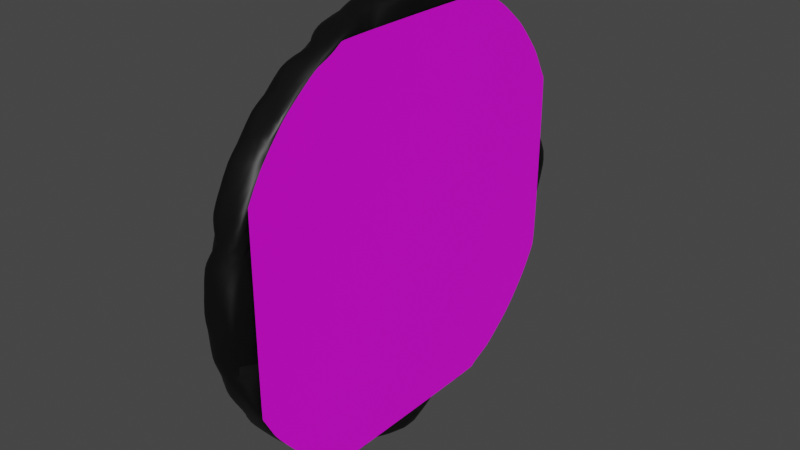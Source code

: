 # Source: Clock.blend  (saved by Blender 3.5.10; exported with 4.5.12 LTS)
import bpy
from mathutils import Matrix  # noqa: F401  (used for matrix-valued properties, if any)

bpy.ops.wm.read_factory_settings(use_empty=True)
scene = bpy.context.scene
scene.name = 'Scene'

# ---- collections
col_collection = bpy.data.collections.new('Collection'); scene.collection.children.link(col_collection)

# ---- images (referenced by path relative to the original .blend; pixels are not part of the script)
import os
ASSET_DIR = os.environ.get("B2B_ASSET_DIR", "")  # directory of the original .blend (textures are referenced by path, not embedded)
HERE = os.path.dirname(os.path.abspath(__file__))  # packed textures are extracted next to this script under _unpacked/

def load_image(name, relpath, width, height, colorspace="sRGB"):
    """Load a texture the original file referenced (path relative to the .blend, or extracted next to this script)."""
    p = next((c for c in (os.path.join(HERE, relpath), os.path.join(ASSET_DIR, relpath)) if relpath and os.path.exists(c)), "")
    if p:
        img = bpy.data.images.load(p, check_existing=True)
        img.name = name
    else:  # same state as the original file: an image datablock whose file is absent (Cycles renders it pink)
        img = bpy.data.images.new(name, width, height)
        img.source = "FILE"
        img.filepath = "//" + (relpath or name)
    img.colorspace_settings.name = colorspace
    return img
img_clock_png = load_image('Clock.png', 'Clock.png', 1024, 1024, 'sRGB')

# ---- materials (node trees are filled in below, after node groups)
mat_material_001 = bpy.data.materials.new('Material.001')
mat_material_001.use_transparent_shadow = False
mat_material_002 = bpy.data.materials.new('Material.002')
mat_material_002.use_transparent_shadow = False

# ---- node groups
ng_auto_smooth = bpy.data.node_groups.new('Auto Smooth', 'GeometryNodeTree')
_s = ng_auto_smooth.interface.new_socket(name='Geometry', in_out='OUTPUT', socket_type='NodeSocketGeometry')
_s = ng_auto_smooth.interface.new_socket(name='Geometry', in_out='INPUT', socket_type='NodeSocketGeometry')
_s = ng_auto_smooth.interface.new_socket(name='Angle', in_out='INPUT', socket_type='NodeSocketFloat')
_s.subtype = 'ANGLE'
_s.min_value = 0.0
_s.max_value = 3.142
ng_auto_smooth.is_modifier = True
_N = ng_auto_smooth.nodes; _L = ng_auto_smooth.links
n0 = _N.new('NodeGroupOutput'); n0.name = 'Group Output'; n0.location = (480, -100)
n1 = _N.new('NodeGroupInput'); n1.name = 'Group Input'; n1.location = (-420, -300)
n2 = _N.new('NodeGroupInput'); n2.name = 'Group Input.001'; n2.location = (-60, -100)
n3 = _N.new('GeometryNodeSetShadeSmooth'); n3.name = 'Set Shade Smooth'; n3.location = (120, -100)
n3.domain = 'EDGE'
n4 = _N.new('GeometryNodeSetShadeSmooth'); n4.name = 'Set Shade Smooth.001'; n4.location = (300, -100)
n5 = _N.new('GeometryNodeInputMeshEdgeAngle'); n5.name = 'Edge Angle'; n5.location = (-420, -220)
n6 = _N.new('GeometryNodeInputEdgeSmooth'); n6.name = 'Is Edge Smooth'; n6.location = (-60, -160)
n7 = _N.new('GeometryNodeInputShadeSmooth'); n7.name = 'Is Face Smooth'; n7.location = (-240, -340)
n8 = _N.new('FunctionNodeBooleanMath'); n8.name = 'Boolean Math'; n8.location = (-60, -220)
n9 = _N.new('FunctionNodeCompare'); n9.name = 'Compare'; n9.location = (-240, -180)
n9.operation = 'LESS_EQUAL'
_L.new(n5.outputs[0], n9.inputs[0])
_L.new(n4.outputs[0], n0.inputs[0])
_L.new(n1.outputs[1], n9.inputs[1])
_L.new(n9.outputs[0], n8.inputs[0])
_L.new(n7.outputs[0], n8.inputs[1])
_L.new(n2.outputs[0], n3.inputs[0])
_L.new(n6.outputs[0], n3.inputs[1])
_L.new(n3.outputs[0], n4.inputs[0])
_L.new(n8.outputs[0], n3.inputs[2])
n0.is_active_output = True

# ---- material node trees
mat_material_001.use_nodes = True; mat_material_001.node_tree.nodes.clear()
_N = mat_material_001.node_tree.nodes; _L = mat_material_001.node_tree.links
n0 = _N.new('ShaderNodeBsdfPrincipled'); n0.name = 'Principled BSDF'; n0.location = (10, 300)
n0.distribution = 'GGX'
n0.subsurface_method = 'RANDOM_WALK_SKIN'
n0.inputs[0].default_value = (0.0, 0.0, 0.0, 1.0)
n0.inputs[3].default_value = 1.45
n0.inputs[27].default_value = (0.0, 0.0, 0.0, 1.0)
n0.inputs[28].default_value = 1.0
n1 = _N.new('ShaderNodeOutputMaterial'); n1.name = 'Material Output'; n1.location = (300, 300)
_L.new(n0.outputs[0], n1.inputs[0])
n1.is_active_output = True
mat_material_002.use_nodes = True; mat_material_002.node_tree.nodes.clear()
_N = mat_material_002.node_tree.nodes; _L = mat_material_002.node_tree.links
n0 = _N.new('ShaderNodeBsdfPrincipled'); n0.name = 'Principled BSDF'; n0.location = (10, 300)
n0.distribution = 'GGX'
n0.subsurface_method = 'RANDOM_WALK_SKIN'
n0.inputs[3].default_value = 1.45
n0.inputs[27].default_value = (0.0, 0.0, 0.0, 1.0)
n0.inputs[28].default_value = 1.0
n1 = _N.new('ShaderNodeOutputMaterial'); n1.name = 'Material Output'; n1.location = (300, 300)
n2 = _N.new('ShaderNodeTexImage'); n2.name = 'Image Texture'; n2.location = (-280, 275)
n2.image = img_clock_png
n2.interpolation = 'Closest'
_L.new(n0.outputs[0], n1.inputs[0])
_L.new(n2.outputs[0], n0.inputs[0])
n1.is_active_output = True

# ---- world
world_world = bpy.data.worlds.new('World'); scene.world = world_world
world_world.use_nodes = True; world_world.node_tree.nodes.clear()
_N = world_world.node_tree.nodes; _L = world_world.node_tree.links
n0 = _N.new('ShaderNodeOutputWorld'); n0.name = 'World Output'; n0.location = (300, 300)
n1 = _N.new('ShaderNodeBackground'); n1.name = 'Background'; n1.location = (10, 300)
n1.inputs[0].default_value = (0.05088, 0.05088, 0.05088, 1.0)
_L.new(n1.outputs[0], n0.inputs[0])
n0.is_active_output = True
world_world.color = (0.05088, 0.05088, 0.05088)
world_world.use_sun_shadow = False
world_world.sun_shadow_jitter_overblur = 0.0

# ---- meshes
me_cylinder = bpy.data.meshes.new('Cylinder')
me_cylinder.from_pydata([(0.0, 1.0, -1.0), (0.0, 1.0, 1.0), (0.1951, 0.9808, -1.0), (0.1951, 0.9808, 1.0), (0.3827, 0.9239, -1.0), (0.3827, 0.9239, 1.0), (0.5556, 0.8315, -1.0), (0.5556, 0.8315, 1.0), (0.7071, 0.7071, -1.0), (0.7071, 0.7071, 1.0), (0.8315, 0.5556, -1.0), (0.8315, 0.5556, 1.0), (0.9239, 0.3827, -1.0), (0.9239, 0.3827, 1.0), (0.9808, 0.1951, -1.0), (0.9808, 0.1951, 1.0), (1.0, 0.0, -1.0), (1.0, 0.0, 1.0), (0.9808, -0.1951, -1.0), (0.9808, -0.1951, 1.0), (0.9239, -0.3827, -1.0), (0.9239, -0.3827, 1.0), (0.8315, -0.5556, -1.0), (0.8315, -0.5556, 1.0), (0.7071, -0.7071, -1.0), (0.7071, -0.7071, 1.0), (0.5556, -0.8315, -1.0), (0.5556, -0.8315, 1.0), (0.3827, -0.9239, -1.0), (0.3827, -0.9239, 1.0), (0.1951, -0.9808, -1.0), (0.1951, -0.9808, 1.0), (0.0, -1.0, -1.0), (0.0, -1.0, 1.0), (-0.1951, -0.9808, -1.0), (-0.1951, -0.9808, 1.0), (-0.3827, -0.9239, -1.0), (-0.3827, -0.9239, 1.0), (-0.5556, -0.8315, -1.0), (-0.5556, -0.8315, 1.0), (-0.7071, -0.7071, -1.0), (-0.7071, -0.7071, 1.0), (-0.8315, -0.5556, -1.0), (-0.8315, -0.5556, 1.0), (-0.9239, -0.3827, -1.0), (-0.9239, -0.3827, 1.0), (-0.9808, -0.1951, -1.0), (-0.9808, -0.1951, 1.0), (-1.0, 0.0, -1.0), (-1.0, 0.0, 1.0), (-0.9808, 0.1951, -1.0), (-0.9808, 0.1951, 1.0), (-0.9239, 0.3827, -1.0), (-0.9239, 0.3827, 1.0), (-0.8315, 0.5556, -1.0), (-0.8315, 0.5556, 1.0), (-0.7071, 0.7071, -1.0), (-0.7071, 0.7071, 1.0), (-0.5556, 0.8315, -1.0), (-0.5556, 0.8315, 1.0), (-0.3827, 0.9239, -1.0), (-0.3827, 0.9239, 1.0), (-0.1951, 0.9808, -1.0), (-0.1951, 0.9808, 1.0), (0.09755, 0.9904, 1.0), (0.2889, 0.9523, 1.0), (0.4691, 0.8777, 1.0), (0.6313, 0.7693, 1.0), (0.7693, 0.6313, 1.0), (0.8777, 0.4691, 1.0), (0.9523, 0.2889, 1.0), (0.9904, 0.09755, 1.0), (0.9904, -0.09755, 1.0), (0.9523, -0.2889, 1.0), (0.8777, -0.4691, 1.0), (0.7693, -0.6313, 1.0), (0.6313, -0.7693, 1.0), (0.4691, -0.8777, 1.0), (0.2889, -0.9523, 1.0), (0.09755, -0.9904, 1.0), (-0.09755, -0.9904, 1.0), (-0.2889, -0.9523, 1.0), (-0.4691, -0.8777, 1.0), (-0.6313, -0.7693, 1.0), (-0.7693, -0.6313, 1.0), (-0.8777, -0.4691, 1.0), (-0.9523, -0.2889, 1.0), (-0.9904, -0.09755, 1.0), (-0.9904, 0.09755, 1.0), (-0.9523, 0.2889, 1.0), (-0.8777, 0.4691, 1.0), (-0.7693, 0.6313, 1.0), (-0.6313, 0.7693, 1.0), (-0.4691, 0.8777, 1.0), (-0.2889, 0.9523, 1.0), (-0.09755, 0.9904, 1.0), (0.7212, -0.6838, -1.042), (0.7483, -0.6529, -1.042), (0.703, -0.703, -1.042), (0.6845, -0.7205, -1.042), (0.6752, -0.7282, -1.042), (0.657, -0.7442, -1.042), (0.6498, -0.75, -1.042), (0.6073, -0.785, -1.042), (0.5868, -0.8008, -1.042), (0.5741, -0.8111, -1.042), (0.5523, -0.8266, -1.042), (0.5402, -0.834, -1.042), (0.5302, -0.8402, -1.042), (0.5178, -0.8461, -1.042), (0.4956, -0.8585, -1.042), (0.486, -0.8629, -1.042), (0.4471, -0.8837, -1.042), (0.4382, -0.8891, -1.042), (0.4325, -0.8921, -1.042), (-0.4373, -0.8921, -1.042), (-0.4396, -0.891, -1.042), (-0.4493, -0.886, -1.042), (-0.4868, -0.8659, -1.042), (-0.4964, -0.8606, -1.042), (-0.5303, -0.8405, -1.042), (-0.5523, -0.8266, -1.042), (-0.5735, -0.8117, -1.042), (-0.6032, -0.7891, -1.042), (-0.6529, -0.7483, -1.042), (-0.6838, -0.7212, -1.042), (-0.703, -0.703, -1.042), (-0.7205, -0.6845, -1.042), (-0.7282, -0.6752, -1.042), (-0.7442, -0.657, -1.042), (-0.75, -0.6498, -1.042), (-0.785, -0.6073, -1.042), (-0.8008, -0.5868, -1.042), (-0.8111, -0.5741, -1.042), (-0.8266, -0.5523, -1.042), (-0.8336, -0.5397, -1.042), (-0.8398, -0.5296, -1.042), (-0.8443, -0.5154, -1.042), (-0.8557, -0.4917, -1.042), (-0.859, -0.4808, -1.042), (-0.8799, -0.4418, -1.042), (-0.8863, -0.4345, -1.042), (-0.899, -0.4131, -1.042), (-0.9053, -0.4058, -1.042), (-0.9053, 0.4098, -1.042), (-0.891, 0.4396, -1.042), (-0.886, 0.4493, -1.042), (-0.8659, 0.4868, -1.042), (-0.8606, 0.4964, -1.042), (-0.8405, 0.5303, -1.042), (-0.8266, 0.5523, -1.042), (-0.8117, 0.5735, -1.042), (-0.7891, 0.6032, -1.042), (-0.7483, 0.6529, -1.042), (-0.7212, 0.6838, -1.042), (-0.703, 0.703, -1.042), (-0.6845, 0.7205, -1.042), (-0.6752, 0.7282, -1.042), (-0.657, 0.7442, -1.042), (-0.6498, 0.75, -1.042), (-0.6073, 0.785, -1.042), (-0.5868, 0.8008, -1.042), (-0.5741, 0.8111, -1.042), (-0.5523, 0.8266, -1.042), (-0.5402, 0.834, -1.042), (-0.5302, 0.8402, -1.042), (-0.5178, 0.8461, -1.042), (-0.4956, 0.8585, -1.042), (-0.486, 0.8629, -1.042), (-0.4471, 0.8837, -1.042), (-0.4382, 0.8891, -1.042), (-0.4156, 0.9008, -1.042), (-0.4042, 0.9076, -1.042), (0.4051, 0.9076, -1.042), (0.4396, 0.891, -1.042), (0.4493, 0.886, -1.042), (0.4868, 0.8659, -1.042), (0.4964, 0.8606, -1.042), (0.5303, 0.8405, -1.042), (0.5523, 0.8266, -1.042), (0.5735, 0.8117, -1.042), (0.6032, 0.7891, -1.042), (0.6529, 0.7483, -1.042), (0.6838, 0.7212, -1.042), (0.703, 0.703, -1.042), (0.7205, 0.6845, -1.042), (0.7282, 0.6752, -1.042), (0.7442, 0.657, -1.042), (0.75, 0.6498, -1.042), (0.785, 0.6073, -1.042), (0.8008, 0.5868, -1.042), (0.8111, 0.5741, -1.042), (0.8266, 0.5523, -1.042), (0.8336, 0.5397, -1.042), (0.8398, 0.5296, -1.042), (0.8443, 0.5154, -1.042), (0.8557, 0.4917, -1.042), (0.859, 0.4808, -1.042), (0.8799, 0.4418, -1.042), (0.8863, 0.4345, -1.042), (0.8944, 0.421, -1.042), (0.8944, -0.4325, -1.042), (0.891, -0.4396, -1.042), (0.886, -0.4493, -1.042), (0.8659, -0.4868, -1.042), (0.8606, -0.4964, -1.042), (0.8405, -0.5303, -1.042), (0.8266, -0.5523, -1.042), (0.8117, -0.5735, -1.042), (0.7891, -0.6032, -1.042)], [], [(0, 1, 64, 3, 2), (2, 3, 65, 5, 4), (4, 5, 66, 7, 6), (6, 7, 67, 9, 8), (8, 9, 68, 11, 10), (10, 11, 69, 13, 12), (12, 13, 70, 15, 14), (14, 15, 71, 17, 16), (16, 17, 72, 19, 18), (18, 19, 73, 21, 20), (20, 21, 74, 23, 22), (22, 23, 75, 25, 24), (24, 25, 76, 27, 26), (26, 27, 77, 29, 28), (28, 29, 78, 31, 30), (30, 31, 79, 33, 32), (32, 33, 80, 35, 34), (34, 35, 81, 37, 36), (36, 37, 82, 39, 38), (38, 39, 83, 41, 40), (40, 41, 84, 43, 42), (42, 43, 85, 45, 44), (44, 45, 86, 47, 46), (46, 47, 87, 49, 48), (48, 49, 88, 51, 50), (50, 51, 89, 53, 52), (52, 53, 90, 55, 54), (54, 55, 91, 57, 56), (56, 57, 92, 59, 58), (58, 59, 93, 61, 60), (69, 65, 81), (60, 61, 94, 63, 62), (62, 63, 95, 1, 0), (30, 46, 62), (62, 0, 2), (2, 4, 6), (6, 8, 10), (10, 12, 14), (14, 16, 18), (18, 20, 22), (22, 24, 26), (26, 28, 30), (30, 32, 34), (34, 36, 38), (38, 40, 42), (42, 44, 46), (46, 48, 50), (50, 52, 54), (54, 56, 58), (58, 60, 62), (62, 2, 14), (2, 6, 14), (6, 10, 14), (14, 18, 30), (18, 22, 30), (22, 26, 30), (30, 34, 46), (34, 38, 46), (38, 42, 46), (46, 50, 62), (50, 54, 62), (54, 58, 62), (62, 14, 30), (65, 3, 64), (64, 1, 95), (95, 63, 94), (94, 61, 93), (93, 59, 92), (92, 57, 91), (91, 55, 90), (90, 53, 89), (89, 51, 88), (88, 49, 87), (87, 47, 86), (86, 45, 85), (85, 43, 84), (84, 41, 83), (83, 39, 82), (82, 37, 81), (81, 35, 80), (80, 33, 79), (79, 31, 78), (78, 29, 77), (77, 27, 76), (76, 25, 75), (75, 23, 74), (74, 21, 73), (73, 19, 72), (72, 17, 71), (71, 15, 70), (70, 13, 69), (69, 11, 68), (68, 9, 67), (67, 7, 66), (66, 5, 65), (65, 64, 95), (95, 94, 65), (94, 93, 65), (93, 92, 89), (92, 91, 89), (91, 90, 89), (89, 88, 87), (87, 86, 89), (86, 85, 89), (85, 84, 81), (84, 83, 81), (83, 82, 81), (81, 80, 79), (79, 78, 81), (78, 77, 81), (77, 76, 73), (76, 75, 73), (75, 74, 73), (73, 72, 71), (71, 70, 73), (70, 69, 73), (69, 68, 65), (68, 67, 65), (67, 66, 65), (65, 93, 89), (89, 85, 65), (85, 81, 65), (81, 77, 73), (73, 69, 81), (116, 115, 114, 113, 112, 111, 110, 109, 108, 107, 106, 105, 104, 103, 102, 101, 100, 99, 98, 96, 97, 209, 208, 207, 206, 205, 204, 203, 202, 201, 200, 199, 198, 197, 196, 195, 194, 193, 192, 191, 190, 189, 188, 187, 186, 185, 184, 183, 182, 181, 180, 179, 178, 177, 176, 175, 174, 173, 172, 171, 170, 169, 168, 167, 166, 165, 164, 163, 162, 161, 160, 159, 158, 157, 156, 155, 154, 153, 152, 151, 150, 149, 148, 147, 146, 145, 144, 143, 142, 141, 140, 139, 138, 137, 136, 135, 134, 133, 132, 131, 130, 129, 128, 127, 126, 125, 124, 123, 122, 121, 120, 119, 118, 117)])
me_cylinder.polygons.foreach_set('use_smooth', [1, 1, 1, 1, 1, 1, 1, 1, 1, 1, 1, 1, 1, 1, 1, 1, 1, 1, 1, 1, 1, 1, 1, 1, 1, 1, 1, 1, 1, 1, 1, 1, 1, 1, 1, 1, 1, 1, 1, 1, 1, 1, 1, 1, 1, 1, 1, 1, 1, 1, 1, 1, 1, 1, 1, 1, 1, 1, 1, 1, 1, 1, 1, 1, 1, 1, 1, 1, 1, 1, 1, 1, 1, 1, 1, 1, 1, 1, 1, 1, 1, 1, 1, 1, 1, 1, 1, 1, 1, 1, 1, 1, 1, 1, 1, 1, 1, 1, 1, 1, 1, 1, 1, 1, 1, 1, 1, 1, 1, 1, 1, 1, 1, 1, 1, 1, 1, 1, 1, 1, 1, 1, 1, 1, 0])
me_cylinder.polygons.foreach_set('material_index', [0, 0, 0, 0, 0, 0, 0, 0, 0, 0, 0, 0, 0, 0, 0, 0, 0, 0, 0, 0, 0, 0, 0, 0, 0, 0, 0, 0, 0, 0, 0, 0, 0, 0, 0, 0, 0, 0, 0, 0, 0, 0, 0, 0, 0, 0, 0, 0, 0, 0, 0, 0, 0, 0, 0, 0, 0, 0, 0, 0, 0, 0, 0, 0, 0, 0, 0, 0, 0, 0, 0, 0, 0, 0, 0, 0, 0, 0, 0, 0, 0, 0, 0, 0, 0, 0, 0, 0, 0, 0, 0, 0, 0, 0, 0, 0, 0, 0, 0, 0, 0, 0, 0, 0, 0, 0, 0, 0, 0, 0, 0, 0, 0, 0, 0, 0, 0, 0, 0, 0, 0, 0, 0, 0, 1])
_uv = me_cylinder.uv_layers.new(name='UVMap')
_uv.uv.foreach_set('vector', [1.0, 0.5, 1.0, 1.0, 0.9844, 1.0, 0.9688, 1.0, 0.9688, 0.5, 0.9688, 0.5, 0.9688, 1.0, 0.9531, 1.0, 0.9375, 1.0, 0.9375, 0.5, 0.9375, 0.5, 0.9375, 1.0, 0.9219, 1.0, 0.9062, 1.0, 0.9062, 0.5, 0.9062, 0.5, 0.9062, 1.0, 0.8906, 1.0, 0.875, 1.0, 0.875, 0.5, 0.875, 0.5, 0.875, 1.0, 0.8594, 1.0, 0.8438, 1.0, 0.8438, 0.5, 0.8438, 0.5, 0.8438, 1.0, 0.8281, 1.0, 0.8125, 1.0, 0.8125, 0.5, 0.8125, 0.5, 0.8125, 1.0, 0.7969, 1.0, 0.7812, 1.0, 0.7812, 0.5, 0.7812, 0.5, 0.7812, 1.0, 0.7656, 1.0, 0.75, 1.0, 0.75, 0.5, 0.75, 0.5, 0.75, 1.0, 0.7344, 1.0, 0.7188, 1.0, 0.7188, 0.5, 0.7188, 0.5, 0.7188, 1.0, 0.7031, 1.0, 0.6875, 1.0, 0.6875, 0.5, 0.6875, 0.5, 0.6875, 1.0, 0.6719, 1.0, 0.6562, 1.0, 0.6562, 0.5, 0.6562, 0.5, 0.6562, 1.0, 0.6406, 1.0, 0.625, 1.0, 0.625, 0.5, 0.625, 0.5, 0.625, 1.0, 0.6094, 1.0, 0.5938, 1.0, 0.5938, 0.5, 0.5938, 0.5, 0.5938, 1.0, 0.5781, 1.0, 0.5625, 1.0, 0.5625, 0.5, 0.5625, 0.5, 0.5625, 1.0, 0.5469, 1.0, 0.5312, 1.0, 0.5312, 0.5, 0.5312, 0.5, 0.5312, 1.0, 0.5156, 1.0, 0.5, 1.0, 0.5, 0.5, 0.5, 0.5, 0.5, 1.0, 0.4844, 1.0, 0.4688, 1.0, 0.4688, 0.5, 0.4688, 0.5, 0.4688, 1.0, 0.4531, 1.0, 0.4375, 1.0, 0.4375, 0.5, 0.4375, 0.5, 0.4375, 1.0, 0.4219, 1.0, 0.4062, 1.0, 0.4062, 0.5, 0.4062, 0.5, 0.4062, 1.0, 0.3906, 1.0, 0.375, 1.0, 0.375, 0.5, 0.375, 0.5, 0.375, 1.0, 0.3594, 1.0, 0.3438, 1.0, 0.3438, 0.5, 0.3438, 0.5, 0.3438, 1.0, 0.3281, 1.0, 0.3125, 1.0, 0.3125, 0.5, 0.3125, 0.5, 0.3125, 1.0, 0.2969, 1.0, 0.2812, 1.0, 0.2812, 0.5, 0.2812, 0.5, 0.2812, 1.0, 0.2656, 1.0, 0.25, 1.0, 0.25, 0.5, 0.25, 0.5, 0.25, 1.0, 0.2344, 1.0, 0.2188, 1.0, 0.2188, 0.5, 0.2188, 0.5, 0.2188, 1.0, 0.2031, 1.0, 0.1875, 1.0, 0.1875, 0.5, 0.1875, 0.5, 0.1875, 1.0, 0.1719, 1.0, 0.1562, 1.0, 0.1562, 0.5, 0.1562, 0.5, 0.1562, 1.0, 0.1406, 1.0, 0.125, 1.0, 0.125, 0.5, 0.125, 0.5, 0.125, 1.0, 0.1094, 1.0, 0.09375, 1.0, 0.09375, 0.5, 0.09375, 0.5, 0.09375, 1.0, 0.07812, 1.0, 0.0625, 1.0, 0.0625, 0.5, 0.9346, 0.7247, 0.649, 0.962, 0.3688, 0.02662, 0.0625, 0.5, 0.0625, 1.0, 0.04688, 1.0, 0.03125, 1.0, 0.03125, 0.5, 0.03125, 0.5, 0.03125, 1.0, 0.01562, 1.0, 0.0, 1.0, 0.0, 0.5, 0.7968, 0.01461, 0.5146, 0.2032, 0.7032, 0.4854, 0.7032, 0.4854, 0.75, 0.49, 0.7968, 0.4854, 0.7968, 0.4854, 0.8418, 0.4717, 0.8833, 0.4496, 0.8833, 0.4496, 0.9197, 0.4197, 0.9496, 0.3833, 0.9496, 0.3833, 0.9717, 0.3418, 0.9854, 0.2968, 0.9854, 0.2968, 0.99, 0.25, 0.9854, 0.2032, 0.9854, 0.2032, 0.9717, 0.1582, 0.9496, 0.1167, 0.9496, 0.1167, 0.9197, 0.08029, 0.8833, 0.05045, 0.8833, 0.05045, 0.8418, 0.02827, 0.7968, 0.01461, 0.7968, 0.01461, 0.75, 0.01, 0.7032, 0.01461, 0.7032, 0.01461, 0.6582, 0.02827, 0.6167, 0.05045, 0.6167, 0.05045, 0.5803, 0.08029, 0.5504, 0.1167, 0.5504, 0.1167, 0.5283, 0.1582, 0.5146, 0.2032, 0.5146, 0.2032, 0.51, 0.25, 0.5146, 0.2968, 0.5146, 0.2968, 0.5283, 0.3418, 0.5504, 0.3833, 0.5504, 0.3833, 0.5803, 0.4197, 0.6167, 0.4496, 0.6167, 0.4496, 0.6582, 0.4717, 0.7032, 0.4854, 0.7032, 0.4854, 0.7968, 0.4854, 0.9854, 0.2968, 0.7968, 0.4854, 0.8833, 0.4496, 0.9854, 0.2968, 0.8833, 0.4496, 0.9496, 0.3833, 0.9854, 0.2968, 0.9854, 0.2968, 0.9854, 0.2032, 0.7968, 0.01461, 0.9854, 0.2032, 0.9496, 0.1167, 0.7968, 0.01461, 0.9496, 0.1167, 0.8833, 0.05045, 0.7968, 0.01461, 0.7968, 0.01461, 0.7032, 0.01461, 0.5146, 0.2032, 0.7032, 0.01461, 0.6167, 0.05045, 0.5146, 0.2032, 0.6167, 0.05045, 0.5504, 0.1167, 0.5146, 0.2032, 0.5146, 0.2032, 0.5146, 0.2968, 0.7032, 0.4854, 0.5146, 0.2968, 0.5504, 0.3833, 0.7032, 0.4854, 0.5504, 0.3833, 0.6167, 0.4496, 0.7032, 0.4854, 0.7032, 0.4854, 0.9854, 0.2968, 0.7968, 0.01461, 0.3193, 0.4786, 0.2968, 0.4854, 0.2734, 0.4877, 0.2734, 0.4877, 0.25, 0.49, 0.2266, 0.4877, 0.2266, 0.4877, 0.2032, 0.4854, 0.1807, 0.4786, 0.1807, 0.4786, 0.1582, 0.4717, 0.1374, 0.4606, 0.1374, 0.4606, 0.1167, 0.4496, 0.09848, 0.4346, 0.09848, 0.4346, 0.08029, 0.4197, 0.06537, 0.4015, 0.06537, 0.4015, 0.05045, 0.3833, 0.03936, 0.3626, 0.03936, 0.3626, 0.02827, 0.3418, 0.02144, 0.3193, 0.02144, 0.3193, 0.01461, 0.2968, 0.01231, 0.2734, 0.01231, 0.2734, 0.01, 0.25, 0.01231, 0.2266, 0.01231, 0.2266, 0.01461, 0.2032, 0.02144, 0.1807, 0.02144, 0.1807, 0.02827, 0.1582, 0.03936, 0.1374, 0.03936, 0.1374, 0.05045, 0.1167, 0.06537, 0.09848, 0.06537, 0.09848, 0.08029, 0.08029, 0.09848, 0.06537, 0.09848, 0.06537, 0.1167, 0.05045, 0.1374, 0.03936, 0.1374, 0.03936, 0.1582, 0.02827, 0.1807, 0.02144, 0.1807, 0.02144, 0.2032, 0.01461, 0.2266, 0.01231, 0.2266, 0.01231, 0.25, 0.01, 0.2734, 0.01231, 0.2734, 0.01231, 0.2968, 0.01461, 0.3193, 0.02144, 0.3193, 0.02144, 0.3418, 0.02827, 0.3626, 0.03936, 0.3626, 0.03936, 0.3833, 0.05045, 0.4015, 0.06537, 0.4015, 0.06537, 0.4197, 0.08029, 0.4346, 0.09848, 0.4346, 0.09848, 0.4496, 0.1167, 0.4606, 0.1374, 0.4606, 0.1374, 0.4717, 0.1582, 0.4786, 0.1807, 0.4786, 0.1807, 0.4854, 0.2032, 0.4877, 0.2266, 0.4877, 0.2266, 0.49, 0.25, 0.4877, 0.2734, 0.4877, 0.2734, 0.4854, 0.2968, 0.4786, 0.3193, 0.4786, 0.3193, 0.4717, 0.3418, 0.4606, 0.3626, 0.4606, 0.3626, 0.4496, 0.3833, 0.4346, 0.4015, 0.4346, 0.4015, 0.4197, 0.4197, 0.4015, 0.4346, 0.8151, 0.8721, 0.7784, 0.9026, 0.7364, 0.9253, 0.3626, 0.4606, 0.3418, 0.4717, 0.3193, 0.4786, 0.649, 0.962, 0.5562, 0.9807, 0.4616, 0.9807, 0.4616, 0.9807, 0.3688, 0.962, 0.649, 0.962, 0.3688, 0.962, 0.2814, 0.9253, 0.649, 0.962, 0.2814, 0.9253, 0.2027, 0.8721, 0.04704, 0.6362, 0.2027, 0.8721, 0.1358, 0.8043, 0.04704, 0.6362, 0.1358, 0.8043, 0.08324, 0.7247, 0.04704, 0.6362, 0.04704, 0.6362, 0.02858, 0.5422, 0.02858, 0.4464, 0.02858, 0.4464, 0.04704, 0.3524, 0.04704, 0.6362, 0.04704, 0.3524, 0.08324, 0.2639, 0.04704, 0.6362, 0.08324, 0.2639, 0.1358, 0.1843, 0.3688, 0.02662, 0.1358, 0.1843, 0.2027, 0.1165, 0.3688, 0.02662, 0.09848, 0.06537, 0.1374, 0.03936, 0.1807, 0.02144, 0.1807, 0.02144, 0.2266, 0.01231, 0.2734, 0.01231, 0.5562, 0.007926, 0.649, 0.02662, 0.3688, 0.02662, 0.649, 0.02662, 0.7364, 0.06328, 0.3688, 0.02662, 0.7364, 0.06328, 0.8151, 0.1165, 0.9708, 0.3524, 0.8151, 0.1165, 0.882, 0.1843, 0.9708, 0.3524, 0.4346, 0.09848, 0.4606, 0.1374, 0.4786, 0.1807, 0.4786, 0.1807, 0.4877, 0.2266, 0.4877, 0.2734, 0.9892, 0.5422, 0.9708, 0.6362, 0.9708, 0.3524, 0.9708, 0.6362, 0.9346, 0.7247, 0.9708, 0.3524, 0.9346, 0.7247, 0.882, 0.8043, 0.649, 0.962, 0.882, 0.8043, 0.8151, 0.8721, 0.649, 0.962, 0.4015, 0.4346, 0.3626, 0.4606, 0.3193, 0.4786, 0.649, 0.962, 0.2814, 0.9253, 0.04704, 0.6362, 0.04704, 0.6362, 0.08324, 0.2639, 0.649, 0.962, 0.08324, 0.2639, 0.3688, 0.02662, 0.649, 0.962, 0.3688, 0.02662, 0.7364, 0.06328, 0.9708, 0.3524, 0.9708, 0.3524, 0.9346, 0.7247, 0.3688, 0.02662, 0.0006292, 0.7412, 0.0, 0.7399, 0.0, 0.2566, 0.00164, 0.2535, 0.004668, 0.2485, 0.01621, 0.2269, 0.01867, 0.2216, 0.02556, 0.2092, 0.02881, 0.2024, 0.0323, 0.1968, 0.0364, 0.1901, 0.04502, 0.178, 0.05073, 0.1709, 0.05952, 0.1595, 0.07897, 0.1359, 0.08218, 0.1319, 0.09105, 0.1218, 0.09533, 0.1166, 0.1051, 0.1064, 0.1158, 0.09622, 0.1329, 0.08114, 0.1605, 0.05849, 0.177, 0.04595, 0.1888, 0.03767, 0.201, 0.02991, 0.2199, 0.01878, 0.2252, 0.01581, 0.246, 0.004665, 0.2514, 0.001893, 0.2553, 0.0, 0.7296, 0.0, 0.7371, 0.004464, 0.7412, 0.008029, 0.7629, 0.01965, 0.7689, 0.02147, 0.7821, 0.02783, 0.79, 0.0303, 0.7956, 0.03374, 0.8026, 0.03766, 0.8147, 0.04628, 0.8217, 0.052, 0.8332, 0.06079, 0.8567, 0.08023, 0.8608, 0.08344, 0.8709, 0.09231, 0.876, 0.09659, 0.8863, 0.1064, 0.8964, 0.117, 0.9115, 0.1342, 0.9342, 0.1618, 0.9467, 0.1783, 0.955, 0.1901, 0.9627, 0.2023, 0.9739, 0.2211, 0.9768, 0.2265, 0.988, 0.2473, 0.9908, 0.2527, 1.0, 0.2719, 1.0, 0.7216, 0.9962, 0.7279, 0.9898, 0.7405, 0.9867, 0.7454, 0.9752, 0.767, 0.9727, 0.7723, 0.9658, 0.7847, 0.9626, 0.7916, 0.9591, 0.7971, 0.955, 0.8039, 0.9464, 0.816, 0.9407, 0.823, 0.9319, 0.8344, 0.9124, 0.858, 0.9092, 0.862, 0.9003, 0.8721, 0.8961, 0.8773, 0.8863, 0.8876, 0.8756, 0.8977, 0.8585, 0.9128, 0.8309, 0.9354, 0.8143, 0.948, 0.8026, 0.9563, 0.7904, 0.964, 0.7715, 0.9751, 0.7662, 0.9781, 0.7453, 0.9893, 0.74, 0.992, 0.7234, 1.0, 0.2702, 1.0, 0.2661, 0.9965, 0.2543, 0.9895, 0.2502, 0.9859, 0.2285, 0.9743, 0.2225, 0.9725, 0.2093, 0.9661, 0.2014, 0.9636, 0.1958, 0.9602, 0.1888, 0.9563, 0.1767, 0.9476, 0.1697, 0.9419, 0.1582, 0.9331, 0.1347, 0.9137, 0.1306, 0.9105, 0.1205, 0.9016, 0.1154, 0.8973, 0.1051, 0.8876, 0.09496, 0.8769, 0.07987, 0.8597, 0.05723, 0.8321, 0.04469, 0.8156, 0.03641, 0.8039, 0.02865, 0.7916, 0.01752, 0.7728, 0.01455, 0.7674, 0.003401, 0.7466])
me_cylinder.materials.append(mat_material_001)
me_cylinder.materials.append(mat_material_002)
me_cylinder.update()

# ---- objects
ob_cylinder = bpy.data.objects.new('Cylinder', me_cylinder)

# ---- transforms, parenting, visibility, modifiers, constraints
ob_cylinder.location = (-0.196, 0.0, 0.0)
ob_cylinder.rotation_euler = (0.0, 1.571, 0.0)
ob_cylinder.scale = (1.0, 1.0, -0.07846)
_m = ob_cylinder.modifiers.new('Subdivision', 'SUBSURF')
_m.levels = 2
_m = ob_cylinder.modifiers.new('Auto Smooth', 'NODES')
_m.node_group = ng_auto_smooth
_gi = [s.identifier for s in ng_auto_smooth.interface.items_tree if s.item_type == 'SOCKET' and s.in_out == 'INPUT']
_m[_gi[1]] = 0.5236  # Angle

# ---- collection membership
col_collection.objects.link(ob_cylinder)

# ---- scene / render settings (as saved in the file)
scene.frame_start = 1; scene.frame_end = 250; scene.frame_set(3)
scene.render.engine = 'BLENDER_EEVEE_NEXT'
scene.cycles.sampling_pattern = 'TABULATED_SOBOL'
scene.view_settings.view_transform = 'Filmic'
bpy.context.view_layer.update()

# ---- added for rendering (the .blend has no active camera and no usable light): camera, sun
cam_auto = bpy.data.cameras.new('AutoCamera')
cam_auto.lens = 50.0
cam_auto.sensor_width = 36.0
cam_auto.clip_end = 1000.0
ob_auto_camera = bpy.data.objects.new('AutoCamera', cam_auto)
scene.collection.objects.link(ob_auto_camera)
ob_auto_camera.location = (2.41146, -3.12694, 2.08462)
ob_auto_camera.rotation_euler = (1.09748, -7.21219e-08, 0.694738)
scene.camera = ob_auto_camera
light_auto_sun = bpy.data.lights.new('AutoSun', 'SUN')
light_auto_sun.energy = 3.0
light_auto_sun.angle = 0.0523599
ob_auto_sun = bpy.data.objects.new('AutoSun', light_auto_sun)
scene.collection.objects.link(ob_auto_sun)
ob_auto_sun.rotation_euler = (0.872665, 0.174533, 0.523599)
bpy.context.view_layer.update()
